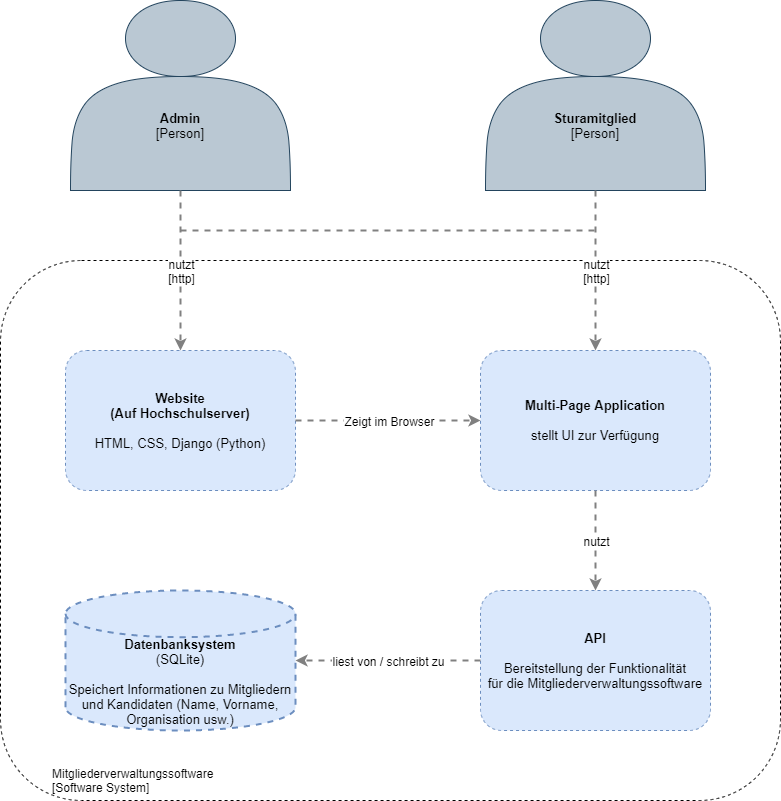

The diagram above was exported from draw.io. Its source (the exported page's mxGraphModel, read from the mxfile embedded in the PNG):
<mxGraphModel dx="2062" dy="2266" grid="1" gridSize="10" guides="1" tooltips="1" connect="1" arrows="1" fold="1" page="1" pageScale="1" pageWidth="827" pageHeight="1169" math="0" shadow="0">
  <root>
    <mxCell id="m7FAtDAKGRxtLbEa4NUy-0" />
    <mxCell id="m7FAtDAKGRxtLbEa4NUy-1" parent="m7FAtDAKGRxtLbEa4NUy-0" />
    <mxCell id="ByJbEucqsYNZysR_84lf-0" value="&lt;font style=&quot;font-size: 13px&quot;&gt;&lt;br&gt;&lt;br&gt;&lt;br&gt;&lt;br&gt;&lt;b&gt;Admin&lt;/b&gt;&lt;br&gt;[Person]&lt;br&gt;&lt;/font&gt;" style="shape=actor;whiteSpace=wrap;html=1;fillColor=#bac8d3;strokeColor=#23445d;" parent="m7FAtDAKGRxtLbEa4NUy-1" vertex="1">
      <mxGeometry x="110" y="-1060" width="220" height="190" as="geometry" />
    </mxCell>
    <mxCell id="hPFlNsfm8TYx8mHNuszX-0" value="" style="rounded=1;whiteSpace=wrap;html=1;fontSize=12;dashed=1;" parent="m7FAtDAKGRxtLbEa4NUy-1" vertex="1">
      <mxGeometry x="40" y="-800" width="780" height="540" as="geometry" />
    </mxCell>
    <mxCell id="hPFlNsfm8TYx8mHNuszX-1" value="&lt;font style=&quot;font-size: 13px&quot;&gt;&lt;b&gt;Website&lt;br&gt;(Auf Hochschulserver)&lt;/b&gt;&lt;br&gt;&lt;br&gt;HTML, CSS, Django (Python)&lt;/font&gt;" style="rounded=1;whiteSpace=wrap;html=1;dashed=1;fontSize=12;fillColor=#dae8fc;strokeColor=#6c8ebf;" parent="m7FAtDAKGRxtLbEa4NUy-1" vertex="1">
      <mxGeometry x="105" y="-710" width="230" height="140" as="geometry" />
    </mxCell>
    <mxCell id="uAZWpmPoJijjerfeBQWC-0" value="&lt;font style=&quot;font-size: 13px&quot;&gt;&lt;b&gt;Multi-Page Application&lt;br&gt;&lt;/b&gt;&lt;br&gt;stellt UI zur Verfügung&lt;br&gt;&lt;/font&gt;" style="rounded=1;whiteSpace=wrap;html=1;dashed=1;fontSize=12;fillColor=#dae8fc;strokeColor=#6c8ebf;" parent="m7FAtDAKGRxtLbEa4NUy-1" vertex="1">
      <mxGeometry x="520" y="-710" width="230" height="140" as="geometry" />
    </mxCell>
    <mxCell id="uAZWpmPoJijjerfeBQWC-2" value="&lt;br&gt;&lt;br&gt;&lt;br&gt;&lt;font style=&quot;font-size: 13px&quot;&gt;&lt;b&gt;Datenbanksystem&lt;/b&gt;&lt;br&gt;(SQLite)&lt;br&gt;&lt;br&gt;Speichert Informationen zu Mitgliedern und Kandidaten (Name, Vorname, Organisation usw.)&lt;/font&gt;" style="strokeWidth=2;html=1;shape=mxgraph.flowchart.database;whiteSpace=wrap;dashed=1;fontSize=12;fillColor=#dae8fc;strokeColor=#6c8ebf;" parent="m7FAtDAKGRxtLbEa4NUy-1" vertex="1">
      <mxGeometry x="105" y="-470" width="230" height="140" as="geometry" />
    </mxCell>
    <mxCell id="uAZWpmPoJijjerfeBQWC-3" value="&lt;font style=&quot;font-size: 13px&quot;&gt;&lt;b&gt;API&lt;br&gt;&lt;/b&gt;&lt;br&gt;Bereitstellung der Funktionalität&lt;br&gt;für die Mitgliederverwaltungssoftware&lt;br&gt;&lt;/font&gt;" style="rounded=1;whiteSpace=wrap;html=1;dashed=1;fontSize=12;fillColor=#dae8fc;strokeColor=#6c8ebf;" parent="m7FAtDAKGRxtLbEa4NUy-1" vertex="1">
      <mxGeometry x="520" y="-470" width="230" height="140" as="geometry" />
    </mxCell>
    <mxCell id="uAZWpmPoJijjerfeBQWC-5" value="" style="endArrow=classic;html=1;dashed=1;fontSize=12;strokeColor=#808080;strokeWidth=2;exitX=1;exitY=0.5;exitDx=0;exitDy=0;entryX=0;entryY=0.5;entryDx=0;entryDy=0;" parent="m7FAtDAKGRxtLbEa4NUy-1" source="hPFlNsfm8TYx8mHNuszX-1" target="uAZWpmPoJijjerfeBQWC-0" edge="1">
      <mxGeometry relative="1" as="geometry">
        <mxPoint x="370" y="-640" as="sourcePoint" />
        <mxPoint x="470" y="-640" as="targetPoint" />
      </mxGeometry>
    </mxCell>
    <mxCell id="uAZWpmPoJijjerfeBQWC-6" value="Zeigt im Browser" style="edgeLabel;resizable=0;html=1;align=center;verticalAlign=middle;fontSize=12;" parent="uAZWpmPoJijjerfeBQWC-5" connectable="0" vertex="1">
      <mxGeometry relative="1" as="geometry" />
    </mxCell>
    <mxCell id="uAZWpmPoJijjerfeBQWC-7" value="" style="endArrow=classic;html=1;dashed=1;fontSize=12;strokeColor=#808080;strokeWidth=2;exitX=0.5;exitY=1;exitDx=0;exitDy=0;entryX=0.5;entryY=0;entryDx=0;entryDy=0;" parent="m7FAtDAKGRxtLbEa4NUy-1" source="uAZWpmPoJijjerfeBQWC-0" target="uAZWpmPoJijjerfeBQWC-3" edge="1">
      <mxGeometry relative="1" as="geometry">
        <mxPoint x="640" y="-520" as="sourcePoint" />
        <mxPoint x="740" y="-520" as="targetPoint" />
      </mxGeometry>
    </mxCell>
    <mxCell id="uAZWpmPoJijjerfeBQWC-8" value="nutzt" style="edgeLabel;resizable=0;html=1;align=center;verticalAlign=middle;fontSize=12;" parent="uAZWpmPoJijjerfeBQWC-7" connectable="0" vertex="1">
      <mxGeometry relative="1" as="geometry" />
    </mxCell>
    <mxCell id="uAZWpmPoJijjerfeBQWC-9" value="" style="endArrow=classic;html=1;dashed=1;fontSize=12;strokeColor=#808080;strokeWidth=2;entryX=1;entryY=0.5;entryDx=0;entryDy=0;entryPerimeter=0;" parent="m7FAtDAKGRxtLbEa4NUy-1" source="uAZWpmPoJijjerfeBQWC-3" target="uAZWpmPoJijjerfeBQWC-2" edge="1">
      <mxGeometry relative="1" as="geometry">
        <mxPoint x="380" y="-400" as="sourcePoint" />
        <mxPoint x="480" y="-400" as="targetPoint" />
      </mxGeometry>
    </mxCell>
    <mxCell id="uAZWpmPoJijjerfeBQWC-10" value="liest von / schreibt zu" style="edgeLabel;resizable=0;html=1;align=center;verticalAlign=middle;fontSize=12;" parent="uAZWpmPoJijjerfeBQWC-9" connectable="0" vertex="1">
      <mxGeometry relative="1" as="geometry" />
    </mxCell>
    <mxCell id="uAZWpmPoJijjerfeBQWC-15" value="&lt;font style=&quot;font-size: 13px&quot;&gt;&lt;br&gt;&lt;br&gt;&lt;br&gt;&lt;br&gt;&lt;b&gt;Sturamitglied&lt;/b&gt;&lt;br&gt;[Person]&lt;br&gt;&lt;/font&gt;" style="shape=actor;whiteSpace=wrap;html=1;fillColor=#bac8d3;strokeColor=#23445d;" parent="m7FAtDAKGRxtLbEa4NUy-1" vertex="1">
      <mxGeometry x="525" y="-1060" width="220" height="190" as="geometry" />
    </mxCell>
    <mxCell id="uAZWpmPoJijjerfeBQWC-20" value="" style="endArrow=classic;html=1;dashed=1;fontSize=12;strokeColor=#808080;strokeWidth=2;entryX=0.5;entryY=0;entryDx=0;entryDy=0;exitX=0.5;exitY=1;exitDx=0;exitDy=0;" parent="m7FAtDAKGRxtLbEa4NUy-1" source="ByJbEucqsYNZysR_84lf-0" target="hPFlNsfm8TYx8mHNuszX-1" edge="1">
      <mxGeometry relative="1" as="geometry">
        <mxPoint x="220" y="-830" as="sourcePoint" />
        <mxPoint x="460" y="-840" as="targetPoint" />
      </mxGeometry>
    </mxCell>
    <mxCell id="uAZWpmPoJijjerfeBQWC-21" value="nutzt&lt;br&gt;[http]" style="edgeLabel;resizable=0;html=1;align=center;verticalAlign=middle;fontSize=12;" parent="uAZWpmPoJijjerfeBQWC-20" connectable="0" vertex="1">
      <mxGeometry relative="1" as="geometry" />
    </mxCell>
    <mxCell id="uAZWpmPoJijjerfeBQWC-22" value="" style="endArrow=classic;html=1;dashed=1;fontSize=12;strokeColor=#808080;strokeWidth=2;exitX=0.5;exitY=1;exitDx=0;exitDy=0;entryX=0.5;entryY=0;entryDx=0;entryDy=0;" parent="m7FAtDAKGRxtLbEa4NUy-1" source="uAZWpmPoJijjerfeBQWC-15" target="uAZWpmPoJijjerfeBQWC-0" edge="1">
      <mxGeometry relative="1" as="geometry">
        <mxPoint x="634.5" y="-830" as="sourcePoint" />
        <mxPoint x="635" y="-750" as="targetPoint" />
      </mxGeometry>
    </mxCell>
    <mxCell id="uAZWpmPoJijjerfeBQWC-23" value="nutzt&lt;br&gt;[http]" style="edgeLabel;resizable=0;html=1;align=center;verticalAlign=middle;fontSize=12;" parent="uAZWpmPoJijjerfeBQWC-22" connectable="0" vertex="1">
      <mxGeometry relative="1" as="geometry" />
    </mxCell>
    <mxCell id="uAZWpmPoJijjerfeBQWC-24" value="" style="endArrow=none;html=1;dashed=1;fontSize=12;strokeColor=#808080;strokeWidth=2;endFill=0;" parent="m7FAtDAKGRxtLbEa4NUy-1" edge="1">
      <mxGeometry relative="1" as="geometry">
        <mxPoint x="220" y="-830" as="sourcePoint" />
        <mxPoint x="640" y="-830" as="targetPoint" />
      </mxGeometry>
    </mxCell>
    <mxCell id="g7fnbG3FaQiGvI9b5d-Q-0" value="Mitgliederverwaltungssoftware&lt;br&gt;[Software System]" style="text;html=1;strokeColor=none;fillColor=none;align=left;verticalAlign=middle;whiteSpace=wrap;rounded=0;dashed=1;fontSize=12;" parent="m7FAtDAKGRxtLbEa4NUy-1" vertex="1">
      <mxGeometry x="90" y="-290" width="200" height="20" as="geometry" />
    </mxCell>
  </root>
</mxGraphModel>